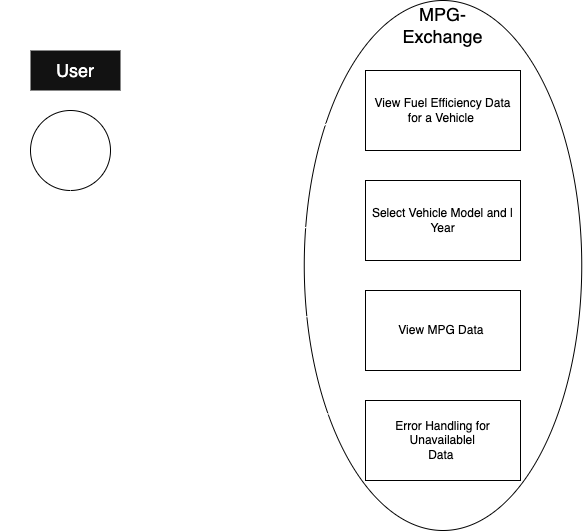

The diagram above was exported from draw.io. Its source (the exported page's mxGraphModel, read from the mxfile embedded in the PNG):
<mxGraphModel dx="954" dy="1657" grid="1" gridSize="10" guides="1" tooltips="1" connect="1" arrows="1" fold="1" page="1" pageScale="1" pageWidth="850" pageHeight="1100" math="0" shadow="0">
  <root>
    <mxCell id="0" />
    <mxCell id="1" parent="0" />
    <mxCell id="zeda-kp1ANtoLQ7TpNNE-20" value="" style="ellipse;whiteSpace=wrap;html=1;direction=south;" vertex="1" parent="1">
      <mxGeometry x="363.75" y="-10" width="277.5" height="530" as="geometry" />
    </mxCell>
    <mxCell id="zeda-kp1ANtoLQ7TpNNE-2" value="" style="ellipse;whiteSpace=wrap;html=1;aspect=fixed;" vertex="1" parent="1">
      <mxGeometry x="90" y="100" width="80" height="80" as="geometry" />
    </mxCell>
    <mxCell id="zeda-kp1ANtoLQ7TpNNE-3" value="" style="endArrow=none;html=1;rounded=0;strokeColor=#FFFFFF;" edge="1" parent="1">
      <mxGeometry width="50" height="50" relative="1" as="geometry">
        <mxPoint x="130" y="380" as="sourcePoint" />
        <mxPoint x="130" y="180" as="targetPoint" />
      </mxGeometry>
    </mxCell>
    <mxCell id="zeda-kp1ANtoLQ7TpNNE-5" value="" style="endArrow=none;html=1;rounded=0;strokeColor=#FFFFFF;" edge="1" parent="1">
      <mxGeometry width="50" height="50" relative="1" as="geometry">
        <mxPoint x="130" y="240" as="sourcePoint" />
        <mxPoint x="200" y="200" as="targetPoint" />
      </mxGeometry>
    </mxCell>
    <mxCell id="zeda-kp1ANtoLQ7TpNNE-6" value="" style="endArrow=none;html=1;rounded=0;strokeColor=#FFFFFF;" edge="1" parent="1">
      <mxGeometry width="50" height="50" relative="1" as="geometry">
        <mxPoint x="130" y="240" as="sourcePoint" />
        <mxPoint x="60" y="210" as="targetPoint" />
      </mxGeometry>
    </mxCell>
    <mxCell id="zeda-kp1ANtoLQ7TpNNE-7" value="" style="endArrow=none;html=1;rounded=0;strokeColor=#FFFFFF;" edge="1" parent="1">
      <mxGeometry width="50" height="50" relative="1" as="geometry">
        <mxPoint x="80" y="430" as="sourcePoint" />
        <mxPoint x="130" y="380" as="targetPoint" />
      </mxGeometry>
    </mxCell>
    <mxCell id="zeda-kp1ANtoLQ7TpNNE-8" value="" style="endArrow=none;html=1;rounded=0;strokeColor=#FFFFFF;" edge="1" parent="1">
      <mxGeometry width="50" height="50" relative="1" as="geometry">
        <mxPoint x="130" y="380" as="sourcePoint" />
        <mxPoint x="180" y="430" as="targetPoint" />
      </mxGeometry>
    </mxCell>
    <mxCell id="zeda-kp1ANtoLQ7TpNNE-9" value="" style="endArrow=classic;html=1;rounded=0;strokeColor=#FFFFFF;" edge="1" parent="1">
      <mxGeometry width="50" height="50" relative="1" as="geometry">
        <mxPoint x="130" y="290" as="sourcePoint" />
        <mxPoint x="420" y="200" as="targetPoint" />
      </mxGeometry>
    </mxCell>
    <mxCell id="zeda-kp1ANtoLQ7TpNNE-10" value="&lt;span class=&quot;hljs-keyword&quot;&gt;View&lt;/span&gt; Fuel Efficiency Data &lt;span class=&quot;hljs-keyword&quot;&gt;for&lt;/span&gt; a Vehicle&amp;nbsp;" style="rounded=0;whiteSpace=wrap;html=1;" vertex="1" parent="1">
      <mxGeometry x="425" y="60" width="155" height="80" as="geometry" />
    </mxCell>
    <mxCell id="zeda-kp1ANtoLQ7TpNNE-11" value="Error Handling &lt;span class=&quot;hljs-keyword&quot;&gt;for&lt;/span&gt; Unavailable&lt;span class=&quot;hljs-operator&quot;&gt;|&lt;/span&gt;&lt;br/&gt;Data&amp;nbsp;" style="rounded=0;whiteSpace=wrap;html=1;" vertex="1" parent="1">
      <mxGeometry x="425" y="390" width="155" height="80" as="geometry" />
    </mxCell>
    <mxCell id="zeda-kp1ANtoLQ7TpNNE-12" value="&lt;span class=&quot;hljs-keyword&quot;&gt;Select&lt;/span&gt; Vehicle Model &lt;span class=&quot;hljs-keyword&quot;&gt;and&lt;/span&gt;    &lt;span class=&quot;hljs-operator&quot;&gt;|&lt;/span&gt;&lt;br/&gt;&lt;span class=&quot;hljs-keyword&quot;&gt;Year&lt;/span&gt;" style="rounded=0;whiteSpace=wrap;html=1;" vertex="1" parent="1">
      <mxGeometry x="425" y="170" width="155" height="80" as="geometry" />
    </mxCell>
    <mxCell id="zeda-kp1ANtoLQ7TpNNE-13" value="&lt;span class=&quot;hljs-keyword&quot;&gt;View&lt;/span&gt; MPG Data&amp;nbsp;" style="rounded=0;whiteSpace=wrap;html=1;" vertex="1" parent="1">
      <mxGeometry x="425" y="280" width="155" height="80" as="geometry" />
    </mxCell>
    <mxCell id="zeda-kp1ANtoLQ7TpNNE-15" value="" style="endArrow=classic;html=1;rounded=0;strokeColor=#FFFFFF;" edge="1" parent="1">
      <mxGeometry width="50" height="50" relative="1" as="geometry">
        <mxPoint x="130" y="290" as="sourcePoint" />
        <mxPoint x="420" y="310" as="targetPoint" />
      </mxGeometry>
    </mxCell>
    <mxCell id="zeda-kp1ANtoLQ7TpNNE-17" value="" style="endArrow=classic;html=1;rounded=0;fontColor=#FFFFFF;strokeColor=#FFFFFF;" edge="1" parent="1">
      <mxGeometry width="50" height="50" relative="1" as="geometry">
        <mxPoint x="130" y="290" as="sourcePoint" />
        <mxPoint x="425" y="420" as="targetPoint" />
      </mxGeometry>
    </mxCell>
    <mxCell id="zeda-kp1ANtoLQ7TpNNE-18" value="" style="endArrow=classic;html=1;rounded=0;strokeColor=#FFFFFF;" edge="1" parent="1">
      <mxGeometry width="50" height="50" relative="1" as="geometry">
        <mxPoint x="130" y="290" as="sourcePoint" />
        <mxPoint x="420" y="90" as="targetPoint" />
      </mxGeometry>
    </mxCell>
    <mxCell id="zeda-kp1ANtoLQ7TpNNE-21" value="&lt;font style=&quot;font-size: 18px;&quot;&gt;User&lt;/font&gt;" style="text;strokeColor=none;fillColor=#121212;align=center;verticalAlign=middle;spacingLeft=4;spacingRight=4;overflow=hidden;points=[[0,0.5],[1,0.5]];portConstraint=eastwest;rotatable=0;whiteSpace=wrap;html=1;fillStyle=solid;fontColor=#FFFFFF;" vertex="1" parent="1">
      <mxGeometry x="90" y="40" width="90" height="40" as="geometry" />
    </mxCell>
    <mxCell id="zeda-kp1ANtoLQ7TpNNE-22" value="&lt;font style=&quot;font-size: 18px;&quot;&gt;MPG-Exchange&lt;/font&gt;" style="text;strokeColor=none;fillColor=none;align=center;verticalAlign=middle;spacingLeft=4;spacingRight=4;overflow=hidden;points=[[0,0.5],[1,0.5]];portConstraint=eastwest;rotatable=0;whiteSpace=wrap;html=1;" vertex="1" parent="1">
      <mxGeometry x="451.25" y="-10" width="102.5" height="50" as="geometry" />
    </mxCell>
  </root>
</mxGraphModel>